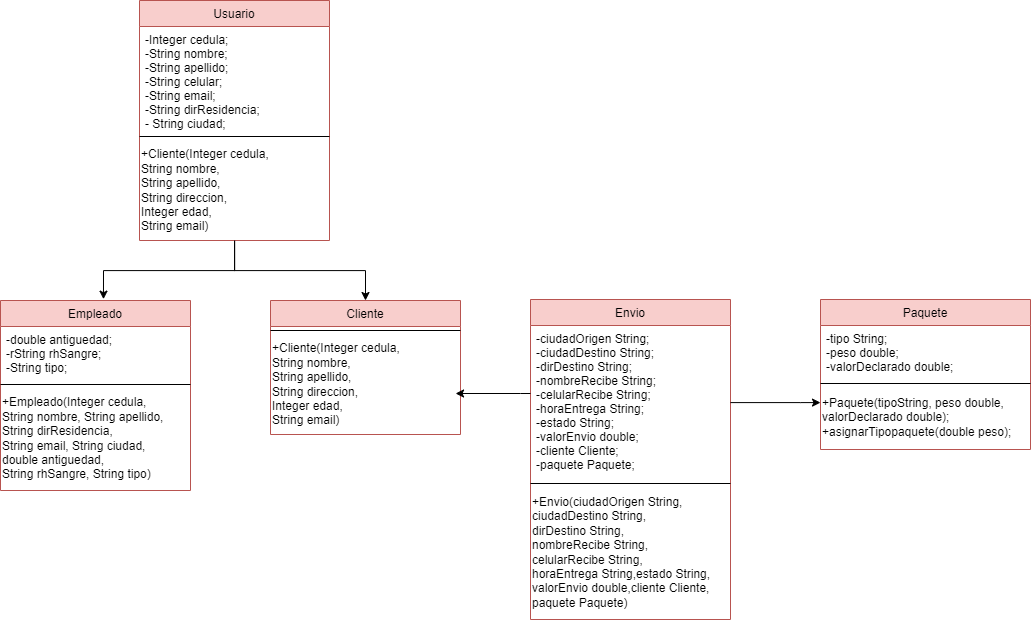

The diagram above was exported from draw.io. Its source (the exported page's mxGraphModel, read from the mxfile embedded in the PNG):
<mxGraphModel dx="2607" dy="2576" grid="1" gridSize="10" guides="1" tooltips="1" connect="1" arrows="1" fold="1" page="1" pageScale="1" pageWidth="827" pageHeight="1169" math="0" shadow="0">
  <root>
    <mxCell id="0" />
    <mxCell id="1" parent="0" />
    <mxCell id="KTTxRQlcOfAQj8Sk8f2y-1" value="Envio" style="swimlane;fontStyle=0;align=center;verticalAlign=top;childLayout=stackLayout;horizontal=1;startSize=26;horizontalStack=0;resizeParent=1;resizeLast=0;collapsible=1;marginBottom=0;rounded=0;shadow=0;strokeWidth=1;fillColor=#f8cecc;strokeColor=#b85450;" parent="1" vertex="1">
      <mxGeometry x="710" y="240" width="200" height="320" as="geometry">
        <mxRectangle x="230" y="140" width="160" height="26" as="alternateBounds" />
      </mxGeometry>
    </mxCell>
    <mxCell id="KTTxRQlcOfAQj8Sk8f2y-2" value="-ciudadOrigen String;&#10;-ciudadDestino String;&#10;-dirDestino String;&#10;-nombreRecibe String;&#10;-celularRecibe String;&#10;-horaEntrega String;&#10;-estado String;&#10;-valorEnvio double;&#10;-cliente Cliente;&#10;-paquete Paquete;&#10;&#10;" style="text;align=left;verticalAlign=top;spacingLeft=4;spacingRight=4;overflow=hidden;rotatable=0;points=[[0,0.5],[1,0.5]];portConstraint=eastwest;" parent="KTTxRQlcOfAQj8Sk8f2y-1" vertex="1">
      <mxGeometry y="26" width="200" height="154" as="geometry" />
    </mxCell>
    <mxCell id="KTTxRQlcOfAQj8Sk8f2y-3" value="" style="line;html=1;strokeWidth=1;align=left;verticalAlign=middle;spacingTop=-1;spacingLeft=3;spacingRight=3;rotatable=0;labelPosition=right;points=[];portConstraint=eastwest;" parent="KTTxRQlcOfAQj8Sk8f2y-1" vertex="1">
      <mxGeometry y="180" width="200" height="8" as="geometry" />
    </mxCell>
    <mxCell id="KTTxRQlcOfAQj8Sk8f2y-4" value="+Envio(ciudadOrigen String,&lt;br style=&quot;border-color: var(--border-color); padding: 0px; margin: 0px;&quot;&gt;ciudadDestino String,&lt;br style=&quot;border-color: var(--border-color); padding: 0px; margin: 0px;&quot;&gt;dirDestino String,&lt;br&gt;nombreRecibe String,&lt;br style=&quot;border-color: var(--border-color); padding: 0px; margin: 0px;&quot;&gt;celularRecibe String,&lt;br style=&quot;border-color: var(--border-color); padding: 0px; margin: 0px;&quot;&gt;horaEntrega String,estado String,&lt;br style=&quot;border-color: var(--border-color); padding: 0px; margin: 0px;&quot;&gt;valorEnvio double,cliente Cliente,&lt;br style=&quot;border-color: var(--border-color); padding: 0px; margin: 0px;&quot;&gt;paquete Paquete&lt;span style=&quot;background-color: initial;&quot;&gt;)&lt;/span&gt;" style="text;html=1;align=left;verticalAlign=middle;resizable=0;points=[];autosize=1;strokeColor=none;fillColor=none;" parent="KTTxRQlcOfAQj8Sk8f2y-1" vertex="1">
      <mxGeometry y="188" width="200" height="130" as="geometry" />
    </mxCell>
    <mxCell id="KTTxRQlcOfAQj8Sk8f2y-5" value="Cliente" style="swimlane;fontStyle=0;align=center;verticalAlign=top;childLayout=stackLayout;horizontal=1;startSize=26;horizontalStack=0;resizeParent=1;resizeLast=0;collapsible=1;marginBottom=0;rounded=0;shadow=0;strokeWidth=1;fillColor=#f8cecc;strokeColor=#b85450;" parent="1" vertex="1">
      <mxGeometry x="450" y="241" width="190" height="134" as="geometry">
        <mxRectangle x="230" y="140" width="160" height="26" as="alternateBounds" />
      </mxGeometry>
    </mxCell>
    <mxCell id="KTTxRQlcOfAQj8Sk8f2y-7" value="" style="line;html=1;strokeWidth=1;align=left;verticalAlign=middle;spacingTop=-1;spacingLeft=3;spacingRight=3;rotatable=0;labelPosition=right;points=[];portConstraint=eastwest;" parent="KTTxRQlcOfAQj8Sk8f2y-5" vertex="1">
      <mxGeometry y="26" width="190" height="8" as="geometry" />
    </mxCell>
    <mxCell id="KTTxRQlcOfAQj8Sk8f2y-8" value="+Cliente(Integer cedula, &lt;br&gt;&lt;div style=&quot;&quot;&gt;&lt;span style=&quot;background-color: initial;&quot;&gt;String nombre,&amp;nbsp;&lt;/span&gt;&lt;/div&gt;&lt;div style=&quot;&quot;&gt;&lt;span style=&quot;background-color: initial;&quot;&gt;String apellido,&lt;/span&gt;&lt;/div&gt;&lt;div style=&quot;&quot;&gt;&lt;span style=&quot;background-color: initial;&quot;&gt;String direccion,&amp;nbsp;&lt;/span&gt;&lt;/div&gt;&lt;div style=&quot;&quot;&gt;&lt;span style=&quot;background-color: initial;&quot;&gt;Integer edad,&amp;nbsp;&lt;/span&gt;&lt;/div&gt;&lt;div style=&quot;&quot;&gt;&lt;span style=&quot;background-color: initial;&quot;&gt;String email)&lt;/span&gt;&lt;/div&gt;" style="text;html=1;align=left;verticalAlign=middle;resizable=0;points=[];autosize=1;strokeColor=none;fillColor=none;" parent="KTTxRQlcOfAQj8Sk8f2y-5" vertex="1">
      <mxGeometry y="34" width="190" height="100" as="geometry" />
    </mxCell>
    <mxCell id="ejQmYDl7dccGAtUOZmFD-1" value="Empleado" style="swimlane;fontStyle=0;align=center;verticalAlign=top;childLayout=stackLayout;horizontal=1;startSize=26;horizontalStack=0;resizeParent=1;resizeLast=0;collapsible=1;marginBottom=0;rounded=0;shadow=0;strokeWidth=1;fillColor=#f8cecc;strokeColor=#b85450;" vertex="1" parent="1">
      <mxGeometry x="180" y="241" width="190" height="190" as="geometry">
        <mxRectangle x="230" y="140" width="160" height="26" as="alternateBounds" />
      </mxGeometry>
    </mxCell>
    <mxCell id="ejQmYDl7dccGAtUOZmFD-2" value="-double antiguedad;&#10;-rString rhSangre;&#10;-String tipo;" style="text;align=left;verticalAlign=top;spacingLeft=4;spacingRight=4;overflow=hidden;rotatable=0;points=[[0,0.5],[1,0.5]];portConstraint=eastwest;" vertex="1" parent="ejQmYDl7dccGAtUOZmFD-1">
      <mxGeometry y="26" width="190" height="54" as="geometry" />
    </mxCell>
    <mxCell id="ejQmYDl7dccGAtUOZmFD-3" value="" style="line;html=1;strokeWidth=1;align=left;verticalAlign=middle;spacingTop=-1;spacingLeft=3;spacingRight=3;rotatable=0;labelPosition=right;points=[];portConstraint=eastwest;" vertex="1" parent="ejQmYDl7dccGAtUOZmFD-1">
      <mxGeometry y="80" width="190" height="8" as="geometry" />
    </mxCell>
    <mxCell id="ejQmYDl7dccGAtUOZmFD-4" value="+Empleado(Integer cedula, &lt;br&gt;&lt;div style=&quot;&quot;&gt;&lt;span style=&quot;background-color: initial;&quot;&gt;String nombre,&amp;nbsp;&lt;/span&gt;&lt;span style=&quot;background-color: initial;&quot;&gt;String apellido,&lt;/span&gt;&lt;/div&gt;&lt;div style=&quot;&quot;&gt;&lt;span style=&quot;background-color: initial;&quot;&gt;String dirResidencia,&lt;/span&gt;&lt;span style=&quot;background-color: initial;&quot;&gt;&amp;nbsp;&lt;/span&gt;&lt;/div&gt;&lt;div style=&quot;&quot;&gt;&lt;span style=&quot;background-color: initial;&quot;&gt;String email, String ciudad,&amp;nbsp;&lt;/span&gt;&lt;/div&gt;&lt;div style=&quot;&quot;&gt;&lt;span style=&quot;background-color: initial;&quot;&gt;double antiguedad,&amp;nbsp;&lt;/span&gt;&lt;/div&gt;&lt;div style=&quot;&quot;&gt;&lt;span style=&quot;background-color: initial;&quot;&gt;String rhSangre,&amp;nbsp;&lt;/span&gt;&lt;span style=&quot;background-color: initial;&quot;&gt;String tipo)&lt;/span&gt;&lt;/div&gt;" style="text;html=1;align=left;verticalAlign=middle;resizable=0;points=[];autosize=1;strokeColor=none;fillColor=none;" vertex="1" parent="ejQmYDl7dccGAtUOZmFD-1">
      <mxGeometry y="88" width="190" height="100" as="geometry" />
    </mxCell>
    <mxCell id="ejQmYDl7dccGAtUOZmFD-12" style="edgeStyle=orthogonalEdgeStyle;rounded=0;orthogonalLoop=1;jettySize=auto;html=1;entryX=0.542;entryY=-0.007;entryDx=0;entryDy=0;entryPerimeter=0;" edge="1" parent="1" source="ejQmYDl7dccGAtUOZmFD-5" target="ejQmYDl7dccGAtUOZmFD-1">
      <mxGeometry relative="1" as="geometry" />
    </mxCell>
    <mxCell id="ejQmYDl7dccGAtUOZmFD-5" value="Usuario" style="swimlane;fontStyle=0;align=center;verticalAlign=top;childLayout=stackLayout;horizontal=1;startSize=26;horizontalStack=0;resizeParent=1;resizeLast=0;collapsible=1;marginBottom=0;rounded=0;shadow=0;strokeWidth=1;fillColor=#f8cecc;strokeColor=#b85450;" vertex="1" parent="1">
      <mxGeometry x="319" y="-59" width="190" height="240" as="geometry">
        <mxRectangle x="230" y="140" width="160" height="26" as="alternateBounds" />
      </mxGeometry>
    </mxCell>
    <mxCell id="ejQmYDl7dccGAtUOZmFD-6" value="-Integer cedula;&#10;-String nombre;&#10;-String apellido;&#10;-String celular;&#10;-String email;&#10;-String dirResidencia;&#10;- String ciudad;" style="text;align=left;verticalAlign=top;spacingLeft=4;spacingRight=4;overflow=hidden;rotatable=0;points=[[0,0.5],[1,0.5]];portConstraint=eastwest;" vertex="1" parent="ejQmYDl7dccGAtUOZmFD-5">
      <mxGeometry y="26" width="190" height="106" as="geometry" />
    </mxCell>
    <mxCell id="ejQmYDl7dccGAtUOZmFD-7" value="" style="line;html=1;strokeWidth=1;align=left;verticalAlign=middle;spacingTop=-1;spacingLeft=3;spacingRight=3;rotatable=0;labelPosition=right;points=[];portConstraint=eastwest;" vertex="1" parent="ejQmYDl7dccGAtUOZmFD-5">
      <mxGeometry y="132" width="190" height="8" as="geometry" />
    </mxCell>
    <mxCell id="ejQmYDl7dccGAtUOZmFD-8" value="+Cliente(Integer cedula, &lt;br&gt;&lt;div style=&quot;&quot;&gt;&lt;span style=&quot;background-color: initial;&quot;&gt;String nombre,&amp;nbsp;&lt;/span&gt;&lt;/div&gt;&lt;div style=&quot;&quot;&gt;&lt;span style=&quot;background-color: initial;&quot;&gt;String apellido,&lt;/span&gt;&lt;/div&gt;&lt;div style=&quot;&quot;&gt;&lt;span style=&quot;background-color: initial;&quot;&gt;String direccion,&amp;nbsp;&lt;/span&gt;&lt;/div&gt;&lt;div style=&quot;&quot;&gt;&lt;span style=&quot;background-color: initial;&quot;&gt;Integer edad,&amp;nbsp;&lt;/span&gt;&lt;/div&gt;&lt;div style=&quot;&quot;&gt;&lt;span style=&quot;background-color: initial;&quot;&gt;String email)&lt;/span&gt;&lt;/div&gt;" style="text;html=1;align=left;verticalAlign=middle;resizable=0;points=[];autosize=1;strokeColor=none;fillColor=none;" vertex="1" parent="ejQmYDl7dccGAtUOZmFD-5">
      <mxGeometry y="140" width="190" height="100" as="geometry" />
    </mxCell>
    <mxCell id="ejQmYDl7dccGAtUOZmFD-13" style="edgeStyle=orthogonalEdgeStyle;rounded=0;orthogonalLoop=1;jettySize=auto;html=1;" edge="1" parent="1" source="ejQmYDl7dccGAtUOZmFD-8" target="KTTxRQlcOfAQj8Sk8f2y-5">
      <mxGeometry relative="1" as="geometry" />
    </mxCell>
    <mxCell id="ejQmYDl7dccGAtUOZmFD-14" value="Paquete" style="swimlane;fontStyle=0;align=center;verticalAlign=top;childLayout=stackLayout;horizontal=1;startSize=26;horizontalStack=0;resizeParent=1;resizeLast=0;collapsible=1;marginBottom=0;rounded=0;shadow=0;strokeWidth=1;fillColor=#f8cecc;strokeColor=#b85450;" vertex="1" parent="1">
      <mxGeometry x="1000" y="240" width="210" height="150" as="geometry">
        <mxRectangle x="230" y="140" width="160" height="26" as="alternateBounds" />
      </mxGeometry>
    </mxCell>
    <mxCell id="ejQmYDl7dccGAtUOZmFD-15" value="-tipo String;&#10;-peso double;&#10;-valorDeclarado double;&#10;&#10;" style="text;align=left;verticalAlign=top;spacingLeft=4;spacingRight=4;overflow=hidden;rotatable=0;points=[[0,0.5],[1,0.5]];portConstraint=eastwest;" vertex="1" parent="ejQmYDl7dccGAtUOZmFD-14">
      <mxGeometry y="26" width="210" height="54" as="geometry" />
    </mxCell>
    <mxCell id="ejQmYDl7dccGAtUOZmFD-16" value="" style="line;html=1;strokeWidth=1;align=left;verticalAlign=middle;spacingTop=-1;spacingLeft=3;spacingRight=3;rotatable=0;labelPosition=right;points=[];portConstraint=eastwest;" vertex="1" parent="ejQmYDl7dccGAtUOZmFD-14">
      <mxGeometry y="80" width="210" height="8" as="geometry" />
    </mxCell>
    <mxCell id="ejQmYDl7dccGAtUOZmFD-17" value="+Paquete(tipoString, peso double,&amp;nbsp;&lt;br&gt;&lt;span style=&quot;background-color: initial;&quot;&gt;valorDeclarado double);&lt;br&gt;+asignarTipopaquete(double peso);&lt;br&gt;&lt;/span&gt;" style="text;html=1;align=left;verticalAlign=middle;resizable=0;points=[];autosize=1;strokeColor=none;fillColor=none;" vertex="1" parent="ejQmYDl7dccGAtUOZmFD-14">
      <mxGeometry y="88" width="210" height="60" as="geometry" />
    </mxCell>
    <mxCell id="ejQmYDl7dccGAtUOZmFD-19" style="edgeStyle=orthogonalEdgeStyle;rounded=0;orthogonalLoop=1;jettySize=auto;html=1;" edge="1" parent="1" source="KTTxRQlcOfAQj8Sk8f2y-2" target="ejQmYDl7dccGAtUOZmFD-17">
      <mxGeometry relative="1" as="geometry">
        <Array as="points">
          <mxPoint x="980" y="343" />
          <mxPoint x="980" y="343" />
        </Array>
      </mxGeometry>
    </mxCell>
    <mxCell id="ejQmYDl7dccGAtUOZmFD-20" style="edgeStyle=orthogonalEdgeStyle;rounded=0;orthogonalLoop=1;jettySize=auto;html=1;entryX=0.974;entryY=0.59;entryDx=0;entryDy=0;entryPerimeter=0;" edge="1" parent="1" source="KTTxRQlcOfAQj8Sk8f2y-2" target="KTTxRQlcOfAQj8Sk8f2y-8">
      <mxGeometry relative="1" as="geometry">
        <Array as="points">
          <mxPoint x="700" y="334" />
          <mxPoint x="700" y="334" />
        </Array>
      </mxGeometry>
    </mxCell>
  </root>
</mxGraphModel>